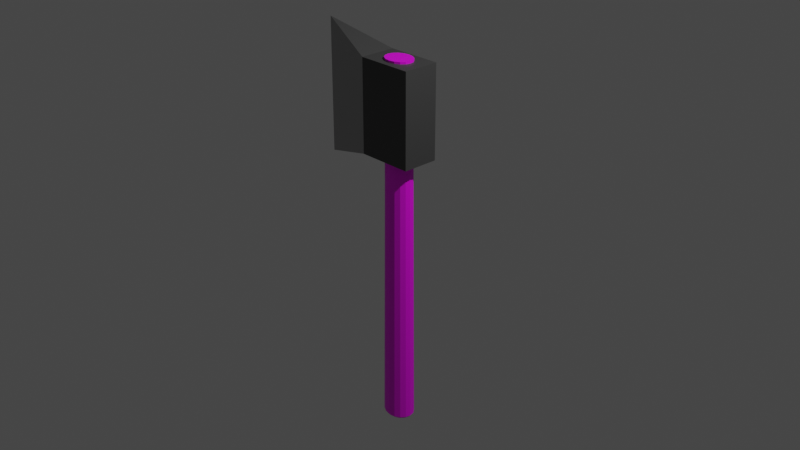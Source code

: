 # Source: Simple_Axe_Animated.blend  (saved by Blender 3.0.42; exported with 4.5.12 LTS)
import bpy
from mathutils import Matrix  # noqa: F401  (used for matrix-valued properties, if any)

bpy.ops.wm.read_factory_settings(use_empty=True)
scene = bpy.context.scene
scene.name = 'Scene'

# ---- collections
col_collection = bpy.data.collections.new('Collection'); scene.collection.children.link(col_collection)
col_model = bpy.data.collections.new('Model'); scene.collection.children.link(col_model)

# ---- images (referenced by path relative to the original .blend; pixels are not part of the script)
import os
ASSET_DIR = os.environ.get("B2B_ASSET_DIR", "")  # directory of the original .blend (textures are referenced by path, not embedded)
HERE = os.path.dirname(os.path.abspath(__file__))  # packed textures are extracted next to this script under _unpacked/

def load_image(name, relpath, width, height, colorspace="sRGB"):
    """Load a texture the original file referenced (path relative to the .blend, or extracted next to this script)."""
    p = next((c for c in (os.path.join(HERE, relpath), os.path.join(ASSET_DIR, relpath)) if relpath and os.path.exists(c)), "")
    if p:
        img = bpy.data.images.load(p, check_existing=True)
        img.name = name
    else:  # same state as the original file: an image datablock whose file is absent (Cycles renders it pink)
        img = bpy.data.images.new(name, width, height)
        img.source = "FILE"
        img.filepath = "//" + (relpath or name)
    img.colorspace_settings.name = colorspace
    return img
img_texturescom_wood_oakveneer2_1k_albedo_tif_001 = load_image('TexturesCom_Wood_OakVeneer2_1K_albedo.tif.001', 'TexturesCom_Wood_OakVeneer2_1K_albedo.tif', 1024, 1024, 'sRGB')

# ---- materials (node trees are filled in below, after node groups)
mat_wood = bpy.data.materials.new('Wood')
mat_wood.use_transparent_shadow = False
mat_sharp = bpy.data.materials.new('Sharp')
mat_sharp.alpha_threshold = 0.0
mat_sharp.use_transparent_shadow = False
mat_sharp.roughness = 0.5
mat_sharp.line_color = (0.0, 0.0, 0.0, 1.0)
mat_not_sharp = bpy.data.materials.new('Not_Sharp')
mat_not_sharp.use_transparent_shadow = False

# ---- material node trees
mat_wood.use_nodes = True; mat_wood.node_tree.nodes.clear()
_N = mat_wood.node_tree.nodes; _L = mat_wood.node_tree.links
n0 = _N.new('ShaderNodeBsdfPrincipled'); n0.name = 'Principled BSDF'; n0.location = (10, 300)
n0.distribution = 'GGX'
n0.subsurface_method = 'RANDOM_WALK_SKIN'
n0.inputs[3].default_value = 1.45
n0.inputs[27].default_value = (0.0, 0.0, 0.0, 1.0)
n0.inputs[28].default_value = 1.0
n1 = _N.new('ShaderNodeOutputMaterial'); n1.name = 'Material Output'; n1.location = (300, 300)
n2 = _N.new('ShaderNodeTexImage'); n2.name = 'Image Texture'; n2.location = (-296, 288)
n2.image = img_texturescom_wood_oakveneer2_1k_albedo_tif_001
_L.new(n0.outputs[0], n1.inputs[0])
_L.new(n2.outputs[0], n0.inputs[0])
n1.is_active_output = True
mat_sharp.use_nodes = True; mat_sharp.node_tree.nodes.clear()
_N = mat_sharp.node_tree.nodes; _L = mat_sharp.node_tree.links
n0 = _N.new('ShaderNodeOutputMaterial'); n0.name = 'Material Output'; n0.location = (300, 300)
n1 = _N.new('ShaderNodeBsdfPrincipled'); n1.name = 'Principled BSDF'; n1.location = (10, 300)
n1.distribution = 'GGX'
n1.subsurface_method = 'RANDOM_WALK_SKIN'
n1.inputs[0].default_value = (0.402, 0.402, 0.402, 1.0)
n1.inputs[1].default_value = 0.75
n1.inputs[3].default_value = 1.45
n1.inputs[27].default_value = (0.0, 0.0, 0.0, 1.0)
n1.inputs[28].default_value = 1.0
_L.new(n1.outputs[0], n0.inputs[0])
n0.is_active_output = True
mat_not_sharp.use_nodes = True; mat_not_sharp.node_tree.nodes.clear()
_N = mat_not_sharp.node_tree.nodes; _L = mat_not_sharp.node_tree.links
n0 = _N.new('ShaderNodeBsdfPrincipled'); n0.name = 'Principled BSDF'; n0.location = (10, 300)
n0.distribution = 'GGX'
n0.subsurface_method = 'RANDOM_WALK_SKIN'
n0.inputs[0].default_value = (0.06998, 0.06998, 0.06998, 1.0)
n0.inputs[1].default_value = 0.25
n0.inputs[3].default_value = 1.45
n0.inputs[27].default_value = (0.0, 0.0, 0.0, 1.0)
n0.inputs[28].default_value = 1.0
n1 = _N.new('ShaderNodeOutputMaterial'); n1.name = 'Material Output'; n1.location = (300, 300)
_L.new(n0.outputs[0], n1.inputs[0])
n1.is_active_output = True

# ---- world
world_world = bpy.data.worlds.new('World'); scene.world = world_world
world_world.use_nodes = True; world_world.node_tree.nodes.clear()
_N = world_world.node_tree.nodes; _L = world_world.node_tree.links
n0 = _N.new('ShaderNodeOutputWorld'); n0.name = 'World Output'; n0.location = (300, 300)
n1 = _N.new('ShaderNodeBackground'); n1.name = 'Background'; n1.location = (10, 300)
n1.inputs[0].default_value = (0.05088, 0.05088, 0.05088, 1.0)
_L.new(n1.outputs[0], n0.inputs[0])
n0.is_active_output = True
world_world.color = (0.05088, 0.05088, 0.05088)
world_world.use_sun_shadow = False
world_world.sun_shadow_jitter_overblur = 0.0

# ---- cameras
cam_camera = bpy.data.cameras.new('Camera')
cam_camera.clip_end = 100.0
cam_camera.ortho_scale = 7.314

# ---- lights
light_light = bpy.data.lights.new('Light', 'POINT')
light_light.transmission_factor = 0.0
light_light.energy = 1000.0
light_light.shadow_soft_size = 0.1
light_light.shadow_maximum_resolution = 0.006
light_light.use_absolute_resolution = True

# ---- meshes
me_circle = bpy.data.meshes.new('Circle')
me_circle.from_pydata([(-1.333e-10, 0.1481, -1.381), (-0.05666, 0.1368, -1.381), (-0.1047, 0.1047, -1.381), (-0.1368, 0.05666, -1.381), (-0.1481, -1.293e-10, -1.381), (-0.1368, -0.05666, -1.381), (-0.1047, -0.1047, -1.381), (-0.05666, -0.1368, -1.381), (-1.333e-10, -0.1481, -1.381), (0.05666, -0.1368, -1.381), (0.1047, -0.1047, -1.381), (0.1368, -0.05666, -1.381), (0.1481, -1.293e-10, -1.381), (0.1368, 0.05666, -1.381), (0.1047, 0.1047, -1.381), (0.05666, 0.1368, -1.381), (0.0, 0.13, 1.381), (-0.04975, 0.1201, 1.381), (-0.09192, 0.09192, 1.381), (-0.1201, 0.04975, 1.381), (-0.13, 0.0, 1.381), (-0.1201, -0.04975, 1.381), (-0.09192, -0.09192, 1.381), (-0.04975, -0.1201, 1.381), (0.0, -0.13, 1.381), (0.04975, -0.1201, 1.381), (0.09192, -0.09192, 1.381), (0.1201, -0.04975, 1.381), (0.13, 0.0, 1.381), (0.1201, 0.04975, 1.381), (0.09192, 0.09192, 1.381), (0.04975, 0.1201, 1.381), (-3.874e-10, 0.1352, -1.401), (-0.05176, 0.125, -1.401), (-0.09563, 0.09563, -1.401), (-0.125, 0.05176, -1.401), (-0.1352, -1.181e-10, -1.401), (-0.125, -0.05176, -1.401), (-0.09563, -0.09563, -1.401), (-0.05176, -0.125, -1.401), (-3.874e-10, -0.1352, -1.401), (0.05176, -0.125, -1.401), (0.09563, -0.09563, -1.401), (0.125, -0.05176, -1.401), (0.1352, -1.181e-10, -1.401), (0.125, 0.05176, -1.401), (0.09563, 0.09563, -1.401), (0.05176, 0.125, -1.401), (-4.493e-10, 0.1132, -1.421), (-0.04333, 0.1046, -1.421), (-0.08007, 0.08007, -1.421), (-0.1046, 0.04333, -1.421), (-0.1132, -2.505e-10, -1.421), (-0.1046, -0.04333, -1.421), (-0.08007, -0.08007, -1.421), (-0.04333, -0.1046, -1.421), (-4.493e-10, -0.1132, -1.421), (0.04333, -0.1046, -1.421), (0.08007, -0.08007, -1.421), (0.1046, -0.04333, -1.421), (0.1132, -2.505e-10, -1.421), (0.1046, 0.04333, -1.421), (0.08007, 0.08007, -1.421), (0.04333, 0.1046, -1.421), (-1.073e-09, 0.0652, -1.434), (-0.02495, 0.06024, -1.434), (-0.0461, 0.0461, -1.434), (-0.06024, 0.02495, -1.434), (-0.0652, -5.393e-10, -1.434), (-0.06024, -0.02495, -1.434), (-0.0461, -0.0461, -1.434), (-0.02495, -0.06024, -1.434), (-1.073e-09, -0.0652, -1.434), (0.02495, -0.06024, -1.434), (0.0461, -0.0461, -1.434), (0.06024, -0.02495, -1.434), (0.0652, -5.393e-10, -1.434), (0.06024, 0.02495, -1.434), (0.0461, 0.0461, -1.434), (0.02495, 0.06024, -1.434), (-9.202e-10, 0.01758, -1.44), (-0.006727, 0.01624, -1.44), (-0.01243, 0.01243, -1.44), (-0.01624, 0.006727, -1.44), (-0.01758, -1.454e-10, -1.44), (-0.01624, -0.006727, -1.44), (-0.01243, -0.01243, -1.44), (-0.006727, -0.01624, -1.44), (-9.202e-10, -0.01758, -1.44), (0.006727, -0.01624, -1.44), (0.01243, -0.01243, -1.44), (0.01624, -0.006727, -1.44), (0.01758, -1.454e-10, -1.44), (0.01624, 0.006727, -1.44), (0.01243, 0.01243, -1.44), (0.006727, 0.01624, -1.44), (0.008789, 0.009216, -1.44), (-2e-09, 0.01009, -1.44), (-0.008789, 0.009216, -1.44), (0.009513, 2.328e-10, -1.44), (6.985e-10, 0.0, -1.44), (-0.009513, 2.328e-10, -1.44), (0.008789, -0.009216, -1.44), (-2.153e-09, -0.01009, -1.44), (-0.008789, -0.009216, -1.44), (0.0, 0.13, 2.653), (-0.04975, 0.1201, 2.653), (-0.09192, 0.09192, 2.653), (-0.1201, 0.04975, 2.653), (-0.13, 0.0, 2.653), (-0.1201, -0.04975, 2.653), (-0.09192, -0.09192, 2.653), (-0.04975, -0.1201, 2.653), (0.0, -0.13, 2.653), (0.04975, -0.1201, 2.653), (0.09192, -0.09192, 2.653), (0.1201, -0.04975, 2.653), (0.13, 0.0, 2.653), (0.1201, 0.04975, 2.653), (0.09192, 0.09192, 2.653), (0.04975, 0.1201, 2.653), (-0.06816, 0.065, 2.653), (-0.07462, -5.588e-09, 2.653), (-0.06816, -0.065, 2.653), (-1.863e-09, 0.07036, 2.653), (0.0, -3.725e-09, 2.653), (-1.863e-09, -0.07036, 2.653), (0.06816, 0.065, 2.653), (0.07462, -1.863e-09, 2.653), (0.06816, -0.065, 2.653), (0.1284, 0.0532, 0.0), (0.09831, 0.09831, 0.0), (-0.09831, -0.09831, 0.0), (-0.0532, -0.1284, 0.0), (0.0532, 0.1284, 0.0), (-6.664e-11, -0.139, 0.0), (-6.664e-11, 0.139, 0.0), (-0.0532, 0.1284, 0.0), (0.0532, -0.1284, 0.0), (-0.09831, 0.09831, 0.0), (0.09831, -0.09831, 0.0), (-0.1284, 0.0532, 0.0), (0.1284, -0.0532, 0.0), (-0.139, -6.466e-11, 0.0), (0.139, -6.466e-11, 0.0), (-0.1284, -0.0532, 0.0)], [], [(131, 130, 29, 30), (133, 132, 22, 23), (134, 131, 30, 31), (135, 133, 23, 24), (137, 136, 16, 17), (136, 134, 31, 16), (138, 135, 24, 25), (139, 137, 17, 18), (140, 138, 25, 26), (141, 139, 18, 19), (142, 140, 26, 27), (143, 141, 19, 20), (144, 142, 27, 28), (145, 143, 20, 21), (130, 144, 28, 29), (132, 145, 21, 22), (9, 10, 42, 41), (2, 3, 35, 34), (10, 11, 43, 42), (3, 4, 36, 35), (11, 12, 44, 43), (4, 5, 37, 36), (12, 13, 45, 44), (5, 6, 38, 37), (13, 14, 46, 45), (6, 7, 39, 38), (14, 15, 47, 46), (7, 8, 40, 39), (0, 1, 33, 32), (15, 0, 32, 47), (8, 9, 41, 40), (1, 2, 34, 33), (45, 46, 62, 61), (38, 39, 55, 54), (46, 47, 63, 62), (39, 40, 56, 55), (32, 33, 49, 48), (47, 32, 48, 63), (40, 41, 57, 56), (33, 34, 50, 49), (41, 42, 58, 57), (34, 35, 51, 50), (42, 43, 59, 58), (35, 36, 52, 51), (43, 44, 60, 59), (36, 37, 53, 52), (44, 45, 61, 60), (37, 38, 54, 53), (50, 51, 67, 66), (58, 59, 75, 74), (51, 52, 68, 67), (59, 60, 76, 75), (52, 53, 69, 68), (60, 61, 77, 76), (53, 54, 70, 69), (61, 62, 78, 77), (54, 55, 71, 70), (62, 63, 79, 78), (55, 56, 72, 71), (48, 49, 65, 64), (63, 48, 64, 79), (56, 57, 73, 72), (49, 50, 66, 65), (57, 58, 74, 73), (71, 72, 88, 87), (64, 65, 81, 80), (79, 64, 80, 95), (72, 73, 89, 88), (65, 66, 82, 81), (73, 74, 90, 89), (66, 67, 83, 82), (74, 75, 91, 90), (67, 68, 84, 83), (75, 76, 92, 91), (68, 69, 85, 84), (76, 77, 93, 92), (69, 70, 86, 85), (77, 78, 94, 93), (70, 71, 87, 86), (78, 79, 95, 94), (95, 96, 93, 94), (96, 99, 92, 93), (99, 102, 91, 92), (102, 89, 90, 91), (80, 97, 96, 95), (97, 100, 99, 96), (100, 103, 102, 99), (103, 88, 89, 102), (81, 98, 97, 80), (98, 101, 100, 97), (101, 104, 103, 100), (104, 87, 88, 103), (82, 83, 98, 81), (83, 84, 101, 98), (84, 85, 104, 101), (85, 86, 87, 104), (18, 19, 108, 107), (26, 27, 116, 115), (19, 20, 109, 108), (27, 28, 117, 116), (20, 21, 110, 109), (28, 29, 118, 117), (21, 22, 111, 110), (29, 30, 119, 118), (22, 23, 112, 111), (30, 31, 120, 119), (23, 24, 113, 112), (16, 17, 106, 105), (31, 16, 105, 120), (24, 25, 114, 113), (17, 18, 107, 106), (25, 26, 115, 114), (108, 121, 106, 107), (121, 124, 105, 106), (124, 127, 120, 105), (127, 118, 119, 120), (109, 122, 121, 108), (122, 125, 124, 121), (125, 128, 127, 124), (128, 117, 118, 127), (110, 123, 122, 109), (123, 126, 125, 122), (126, 129, 128, 125), (129, 116, 117, 128), (111, 112, 123, 110), (112, 113, 126, 123), (113, 114, 129, 126), (114, 115, 116, 129), (6, 5, 145, 132), (13, 12, 144, 130), (5, 4, 143, 145), (12, 11, 142, 144), (4, 3, 141, 143), (11, 10, 140, 142), (3, 2, 139, 141), (10, 9, 138, 140), (2, 1, 137, 139), (9, 8, 135, 138), (0, 15, 134, 136), (1, 0, 136, 137), (8, 7, 133, 135), (15, 14, 131, 134), (7, 6, 132, 133), (14, 13, 130, 131)])
_uv = me_circle.uv_layers.new(name='UVMap')
_uv.uv.foreach_set('vector', [0.4191, 0.3603, 0.4062, 0.358, 0.4083, 0.6802, 0.4207, 0.68, 0.5372, 0.3615, 0.5248, 0.3603, 0.5264, 0.68, 0.5387, 0.6799, 0.4315, 0.3615, 0.4191, 0.3603, 0.4207, 0.68, 0.433, 0.6799, 0.5493, 0.3619, 0.5372, 0.3615, 0.5387, 0.6799, 0.551, 0.6798, 0.4557, 0.3615, 0.4436, 0.3619, 0.4453, 0.6798, 0.4575, 0.6798, 0.4436, 0.3619, 0.4315, 0.3615, 0.433, 0.6799, 0.4453, 0.6798, 0.5614, 0.3615, 0.5493, 0.3619, 0.551, 0.6798, 0.5633, 0.6798, 0.468, 0.3602, 0.4557, 0.3615, 0.4575, 0.6798, 0.4698, 0.6798, 0.5738, 0.3602, 0.5614, 0.3615, 0.5633, 0.6798, 0.5756, 0.6798, 0.4808, 0.3577, 0.468, 0.3602, 0.4698, 0.6798, 0.4821, 0.6798, 0.5866, 0.3577, 0.5738, 0.3602, 0.5756, 0.6798, 0.5879, 0.6798, 0.4945, 0.3536, 0.4808, 0.3577, 0.4821, 0.6798, 0.4945, 0.6799, 0.6002, 0.3536, 0.5866, 0.3577, 0.5879, 0.6798, 0.6002, 0.6799, 0.5119, 0.358, 0.4984, 0.3543, 0.5022, 0.6804, 0.5141, 0.6802, 0.4062, 0.358, 0.3927, 0.3543, 0.3965, 0.6804, 0.4083, 0.6802, 0.5248, 0.3603, 0.5119, 0.358, 0.5141, 0.6802, 0.5264, 0.68, 0.5595, 0.04313, 0.5719, 0.04056, 0.5703, 0.03531, 0.5588, 0.03816, 0.4662, 0.04056, 0.4795, 0.03558, 0.4766, 0.02994, 0.4646, 0.03531, 0.5719, 0.04056, 0.5853, 0.03558, 0.5824, 0.02994, 0.5703, 0.03531, 0.4795, 0.03558, 0.4945, 0.02736, 0.4899, 0.02095, 0.4766, 0.02994, 0.5853, 0.03558, 0.6002, 0.02736, 0.5956, 0.02095, 0.5824, 0.02994, 0.4946, 0.02831, 0.5097, 0.03572, 0.5126, 0.02993, 0.4988, 0.02141, 0.3889, 0.02831, 0.404, 0.03572, 0.4068, 0.02993, 0.393, 0.02141, 0.5097, 0.03572, 0.5232, 0.04049, 0.525, 0.0352, 0.5126, 0.02993, 0.404, 0.03572, 0.4175, 0.0405, 0.4192, 0.0352, 0.4068, 0.02993, 0.5232, 0.04049, 0.5357, 0.04307, 0.5365, 0.03807, 0.525, 0.0352, 0.4175, 0.0405, 0.43, 0.04307, 0.4308, 0.03807, 0.4192, 0.0352, 0.5357, 0.04307, 0.5477, 0.0439, 0.5477, 0.03901, 0.5365, 0.03807, 0.4419, 0.0439, 0.4538, 0.04313, 0.4531, 0.03816, 0.442, 0.03901, 0.43, 0.04307, 0.4419, 0.0439, 0.442, 0.03901, 0.4308, 0.03807, 0.5477, 0.0439, 0.5595, 0.04313, 0.5588, 0.03816, 0.5477, 0.03901, 0.4538, 0.04313, 0.4662, 0.04056, 0.4646, 0.03531, 0.4531, 0.03816, 0.4068, 0.02993, 0.4192, 0.0352, 0.4219, 0.02836, 0.4113, 0.02259, 0.525, 0.0352, 0.5365, 0.03807, 0.5378, 0.03151, 0.5276, 0.02836, 0.4192, 0.0352, 0.4308, 0.03807, 0.4321, 0.03151, 0.4219, 0.02836, 0.5365, 0.03807, 0.5477, 0.03901, 0.5478, 0.03256, 0.5378, 0.03151, 0.442, 0.03901, 0.4531, 0.03816, 0.4519, 0.03165, 0.442, 0.03256, 0.4308, 0.03807, 0.442, 0.03901, 0.442, 0.03256, 0.4321, 0.03151, 0.5477, 0.03901, 0.5588, 0.03816, 0.5577, 0.03165, 0.5478, 0.03256, 0.4531, 0.03816, 0.4646, 0.03531, 0.462, 0.02861, 0.4519, 0.03165, 0.5588, 0.03816, 0.5703, 0.03531, 0.5677, 0.02861, 0.5577, 0.03165, 0.4646, 0.03531, 0.4766, 0.02994, 0.4721, 0.02293, 0.462, 0.02861, 0.5703, 0.03531, 0.5824, 0.02994, 0.5779, 0.02293, 0.5677, 0.02861, 0.4766, 0.02994, 0.4899, 0.02095, 0.4824, 0.01348, 0.4721, 0.02293, 0.5824, 0.02994, 0.5956, 0.02095, 0.5881, 0.01348, 0.5779, 0.02293, 0.4988, 0.02141, 0.5126, 0.02993, 0.5171, 0.02259, 0.506, 0.01299, 0.393, 0.02141, 0.4068, 0.02993, 0.4113, 0.02259, 0.4002, 0.01299, 0.5126, 0.02993, 0.525, 0.0352, 0.5276, 0.02836, 0.5171, 0.02259, 0.462, 0.02861, 0.4721, 0.02293, 0.4618, 0.01194, 0.4557, 0.01678, 0.5677, 0.02861, 0.5779, 0.02293, 0.5676, 0.01194, 0.5614, 0.01678, 0.4721, 0.02293, 0.4824, 0.01348, 0.4666, 0.00464, 0.4618, 0.01194, 0.5779, 0.02293, 0.5881, 0.01348, 0.5723, 0.004641, 0.5676, 0.01194, 0.506, 0.01299, 0.5171, 0.02259, 0.528, 0.01066, 0.5231, 0.002568, 0.4002, 0.01299, 0.4113, 0.02259, 0.4222, 0.01066, 0.4173, 0.002568, 0.5171, 0.02259, 0.5276, 0.02836, 0.5341, 0.01599, 0.528, 0.01066, 0.4113, 0.02259, 0.4219, 0.02836, 0.4284, 0.01599, 0.4222, 0.01066, 0.5276, 0.02836, 0.5378, 0.03151, 0.5408, 0.01907, 0.5341, 0.01599, 0.4219, 0.02836, 0.4321, 0.03151, 0.4351, 0.01907, 0.4284, 0.01599, 0.5378, 0.03151, 0.5478, 0.03256, 0.5478, 0.02019, 0.5408, 0.01907, 0.442, 0.03256, 0.4519, 0.03165, 0.449, 0.01945, 0.442, 0.02019, 0.4321, 0.03151, 0.442, 0.03256, 0.442, 0.02019, 0.4351, 0.01907, 0.5478, 0.03256, 0.5577, 0.03165, 0.5547, 0.01945, 0.5478, 0.02019, 0.4519, 0.03165, 0.462, 0.02861, 0.4557, 0.01678, 0.449, 0.01945, 0.5577, 0.03165, 0.5677, 0.02861, 0.5614, 0.01678, 0.5547, 0.01945, 0.5408, 0.01907, 0.5478, 0.02019, 0.5482, 0.005144, 0.546, 0.004625, 0.442, 0.02019, 0.449, 0.01945, 0.4447, 0.004907, 0.4425, 0.005144, 0.4351, 0.01907, 0.442, 0.02019, 0.4425, 0.005144, 0.4403, 0.004625, 0.5478, 0.02019, 0.5547, 0.01945, 0.5505, 0.004907, 0.5482, 0.005144, 0.449, 0.01945, 0.4557, 0.01678, 0.4468, 0.003931, 0.4447, 0.004907, 0.5547, 0.01945, 0.5614, 0.01678, 0.5525, 0.003931, 0.5505, 0.004907, 0.4557, 0.01678, 0.4618, 0.01194, 0.4485, 0.002238, 0.4468, 0.003931, 0.5614, 0.01678, 0.5676, 0.01194, 0.5542, 0.002238, 0.5525, 0.003931, 0.4618, 0.01194, 0.4666, 0.00464, 0.4495, -5.499e-05, 0.4485, 0.002238, 0.5676, 0.01194, 0.5723, 0.004641, 0.5552, -5.499e-05, 0.5542, 0.002238, 0.5231, 0.002568, 0.528, 0.01066, 0.5426, 0.001492, 0.5419, -0.0009617, 0.4173, 0.002568, 0.4222, 0.01066, 0.4369, 0.001492, 0.4361, -0.0009615, 0.528, 0.01066, 0.5341, 0.01599, 0.5441, 0.003395, 0.5426, 0.001492, 0.4222, 0.01066, 0.4284, 0.01599, 0.4383, 0.003395, 0.4369, 0.001492, 0.5341, 0.01599, 0.5408, 0.01907, 0.546, 0.004625, 0.5441, 0.003395, 0.4284, 0.01599, 0.4351, 0.01907, 0.4403, 0.004625, 0.4383, 0.003395, 0.4403, 0.004625, 0.4396, 0.00223, 0.4369, 0.001492, 0.4383, 0.003395, 0.4396, 0.00223, 0.4392, -0.001165, 0.4361, -0.0009615, 0.4369, 0.001492, 0.5522, -0.0006456, 0.5515, 0.002634, 0.5542, 0.002238, 0.5552, -5.499e-05, 0.5515, 0.002634, 0.5505, 0.004907, 0.5525, 0.003931, 0.5542, 0.002238, 0.4425, 0.005144, 0.4426, 0.002621, 0.4396, 0.00223, 0.4403, 0.004625, 0.4426, 0.002621, 0.4429, -0.001087, 0.4392, -0.001165, 0.4396, 0.00223, 0.5486, -0.001087, 0.5484, 0.002621, 0.5515, 0.002634, 0.5522, -0.0006456, 0.5484, 0.002621, 0.5482, 0.005144, 0.5505, 0.004907, 0.5515, 0.002634, 0.4447, 0.004907, 0.4457, 0.002634, 0.4426, 0.002621, 0.4425, 0.005144, 0.4457, 0.002634, 0.4465, -0.0006453, 0.4429, -0.001087, 0.4426, 0.002621, 0.545, -0.001165, 0.5453, 0.00223, 0.5484, 0.002621, 0.5486, -0.001087, 0.5453, 0.00223, 0.546, 0.004625, 0.5482, 0.005144, 0.5484, 0.002621, 0.4468, 0.003931, 0.4485, 0.002238, 0.4457, 0.002634, 0.4447, 0.004907, 0.4485, 0.002238, 0.4495, -5.499e-05, 0.4465, -0.0006453, 0.4457, 0.002634, 0.5419, -0.0009617, 0.5426, 0.001492, 0.5453, 0.00223, 0.545, -0.001165, 0.5426, 0.001492, 0.5441, 0.003395, 0.546, 0.004625, 0.5453, 0.00223, 0.4698, 0.6798, 0.4821, 0.6798, 0.4782, 0.9674, 0.467, 0.9632, 0.5756, 0.6798, 0.5879, 0.6798, 0.584, 0.9674, 0.5728, 0.9632, 0.4821, 0.6798, 0.4945, 0.6799, 0.4907, 0.9738, 0.4782, 0.9674, 0.5879, 0.6798, 0.6002, 0.6799, 0.5965, 0.9738, 0.584, 0.9674, 0.5022, 0.6804, 0.5141, 0.6802, 0.5208, 0.9676, 0.5081, 0.9742, 0.3965, 0.6804, 0.4083, 0.6802, 0.415, 0.9676, 0.4024, 0.9742, 0.5141, 0.6802, 0.5264, 0.68, 0.5321, 0.9633, 0.5208, 0.9676, 0.4083, 0.6802, 0.4207, 0.68, 0.4264, 0.9633, 0.415, 0.9676, 0.5264, 0.68, 0.5387, 0.6799, 0.5425, 0.9614, 0.5321, 0.9633, 0.4207, 0.68, 0.433, 0.6799, 0.4368, 0.9614, 0.4264, 0.9633, 0.5387, 0.6799, 0.551, 0.6798, 0.5525, 0.9605, 0.5425, 0.9614, 0.4453, 0.6798, 0.4575, 0.6798, 0.4566, 0.9614, 0.4467, 0.9605, 0.433, 0.6799, 0.4453, 0.6798, 0.4467, 0.9605, 0.4368, 0.9614, 0.551, 0.6798, 0.5633, 0.6798, 0.5624, 0.9614, 0.5525, 0.9605, 0.4575, 0.6798, 0.4698, 0.6798, 0.467, 0.9632, 0.4566, 0.9614, 0.5633, 0.6798, 0.5756, 0.6798, 0.5728, 0.9632, 0.5624, 0.9614, 0.4782, 0.9674, 0.4649, 0.9718, 0.4566, 0.9614, 0.467, 0.9632, 0.4649, 0.9718, 0.4467, 0.974, 0.4467, 0.9605, 0.4566, 0.9614, 0.4467, 0.974, 0.4286, 0.9719, 0.4368, 0.9614, 0.4467, 0.9605, 0.4286, 0.9719, 0.415, 0.9676, 0.4264, 0.9633, 0.4368, 0.9614, 0.4907, 0.9738, 0.4765, 0.989, 0.4649, 0.9718, 0.4782, 0.9674, 0.4765, 0.989, 0.4468, 0.9987, 0.4467, 0.974, 0.4649, 0.9718, 0.4468, 0.9987, 0.417, 0.9893, 0.4286, 0.9719, 0.4467, 0.974, 0.417, 0.9893, 0.4024, 0.9742, 0.415, 0.9676, 0.4286, 0.9719, 0.5208, 0.9676, 0.5343, 0.9719, 0.5228, 0.9893, 0.5081, 0.9742, 0.5343, 0.9719, 0.5525, 0.974, 0.5526, 0.9987, 0.5228, 0.9893, 0.5525, 0.974, 0.5706, 0.9718, 0.5822, 0.989, 0.5526, 0.9987, 0.5706, 0.9718, 0.584, 0.9674, 0.5965, 0.9738, 0.5822, 0.989, 0.5321, 0.9633, 0.5425, 0.9614, 0.5343, 0.9719, 0.5208, 0.9676, 0.5425, 0.9614, 0.5525, 0.9605, 0.5525, 0.974, 0.5343, 0.9719, 0.5525, 0.9605, 0.5624, 0.9614, 0.5706, 0.9718, 0.5525, 0.974, 0.5624, 0.9614, 0.5728, 0.9632, 0.584, 0.9674, 0.5706, 0.9718, 0.5232, 0.04049, 0.5097, 0.03572, 0.5119, 0.358, 0.5248, 0.3603, 0.404, 0.03572, 0.3889, 0.02831, 0.3927, 0.3543, 0.4062, 0.358, 0.5097, 0.03572, 0.4946, 0.02831, 0.4984, 0.3543, 0.5119, 0.358, 0.6002, 0.02736, 0.5853, 0.03558, 0.5866, 0.3577, 0.6002, 0.3536, 0.4945, 0.02736, 0.4795, 0.03558, 0.4808, 0.3577, 0.4945, 0.3536, 0.5853, 0.03558, 0.5719, 0.04056, 0.5738, 0.3602, 0.5866, 0.3577, 0.4795, 0.03558, 0.4662, 0.04056, 0.468, 0.3602, 0.4808, 0.3577, 0.5719, 0.04056, 0.5595, 0.04313, 0.5614, 0.3615, 0.5738, 0.3602, 0.4662, 0.04056, 0.4538, 0.04313, 0.4557, 0.3615, 0.468, 0.3602, 0.5595, 0.04313, 0.5477, 0.0439, 0.5493, 0.3619, 0.5614, 0.3615, 0.4419, 0.0439, 0.43, 0.04307, 0.4315, 0.3615, 0.4436, 0.3619, 0.4538, 0.04313, 0.4419, 0.0439, 0.4436, 0.3619, 0.4557, 0.3615, 0.5477, 0.0439, 0.5357, 0.04307, 0.5372, 0.3615, 0.5493, 0.3619, 0.43, 0.04307, 0.4175, 0.0405, 0.4191, 0.3603, 0.4315, 0.3615, 0.5357, 0.04307, 0.5232, 0.04049, 0.5248, 0.3603, 0.5372, 0.3615, 0.4175, 0.0405, 0.404, 0.03572, 0.4062, 0.358, 0.4191, 0.3603])
me_circle.materials.append(mat_wood)
me_circle.update()
me_cube = bpy.data.meshes.new('Cube')
me_cube.from_pydata([(-0.303, -0.5, -0.5), (-0.303, -0.5, 0.5), (-0.303, 0.5, -0.5), (-0.303, 0.5, 0.5), (0.2995, -0.5, -0.5), (0.2995, -0.5, 0.5), (0.2995, 0.5, -0.5), (0.2995, 0.5, 0.5), (-0.9949, 0.0, -0.7215), (-0.9949, 0.0, 0.7215)], [], [(1, 3, 9), (2, 3, 7, 6), (6, 7, 5, 4), (4, 5, 1, 0), (2, 6, 4, 0), (7, 3, 1, 5), (2, 0, 8), (3, 2, 8, 9), (0, 1, 9, 8)])
me_cube.polygons.foreach_set('material_index', [1, 1, 1, 1, 1, 1, 1, 0, 0])
_uv = me_cube.uv_layers.new(name='UVMap')
_uv.uv.foreach_set('vector', [0.875, 0.75, 0.875, 0.5, 0.875, 0.75, 0.375, 0.25, 0.625, 0.25, 0.625, 0.5, 0.375, 0.5, 0.375, 0.5, 0.625, 0.5, 0.625, 0.75, 0.375, 0.75, 0.375, 0.75, 0.625, 0.75, 0.625, 1.0, 0.375, 1.0, 0.125, 0.5, 0.375, 0.5, 0.375, 0.75, 0.125, 0.75, 0.625, 0.5, 0.875, 0.5, 0.875, 0.75, 0.625, 0.75, 0.125, 0.5, 0.125, 0.75, 0.125, 0.5, 0.625, 0.25, 0.375, 0.25, 0.375, 0.25, 0.625, 0.25, 0.375, 1.0, 0.625, 1.0, 0.625, 1.0, 0.375, 1.0])
me_cube.materials.append(mat_sharp)
me_cube.materials.append(mat_not_sharp)
me_cube.update()
arm_armature = bpy.data.armatures.new('Armature')  # bones are not reproduced

# ---- objects
ob_light = bpy.data.objects.new('Light', light_light)
ob_camera = bpy.data.objects.new('Camera', cam_camera)
ob_handle = bpy.data.objects.new('Handle', me_circle)
ob_axe_head = bpy.data.objects.new('Axe_Head', me_cube)
ob_armature = bpy.data.objects.new('Armature', arm_armature)

# ---- transforms, parenting, visibility, modifiers, constraints
ob_light.location = (4.076, 1.005, 5.904)
ob_light.rotation_euler = (0.6503, 0.05522, 1.866)
ob_light.lock_rotations_4d = False
ob_light.empty_display_type = 'ARROWS'
ob_light.color = (0.0, 0.0, 0.0, 0.0)
ob_light.lineart.crease_threshold = 0.0
ob_camera.location = (7.359, -6.926, 4.958)
ob_camera.rotation_euler = (1.109, 0.0, 0.8149)
ob_camera.lock_rotations_4d = False
ob_camera.empty_display_type = 'ARROWS'
ob_camera.color = (0.0, 0.0, 0.0, 0.0)
ob_camera.display_type = 'WIRE'
ob_camera.lineart.crease_threshold = 0.0
ob_handle.location = (0.0, 0.0, -0.9552)
ob_handle.scale = (1.213, 1.0, 1.0)
ob_handle.lock_rotation = (True, False, True)
ob_handle.use_shape_key_edit_mode = True
_vg = ob_handle.vertex_groups.new(name='Group')
_c = ob_handle.constraints.new('ARMATURE'); _c.name = 'Armature'
_c.use_deform_preserve_volume = True
ob_axe_head.location = (0.0, 0.0, 1.176)
ob_axe_head.scale = (1.0, 0.3946, 1.0)
ob_axe_head.lock_rotation = (True, False, True)
_vg = ob_axe_head.vertex_groups.new(name='Group')
_c = ob_axe_head.constraints.new('ARMATURE'); _c.name = 'Armature'
_c.use_deform_preserve_volume = True
ob_armature.location = (0.0, 0.0, -0.9552)
ob_armature.show_in_front = True

# ---- collection membership
col_collection.objects.link(ob_light)
col_collection.objects.link(ob_camera)
col_model.objects.link(ob_handle)
col_model.objects.link(ob_axe_head)
col_model.objects.link(ob_armature)

# ---- scene / render settings (as saved in the file)
scene.camera = ob_camera
scene.frame_start = 0; scene.frame_end = 100; scene.frame_set(0)
scene.render.engine = 'BLENDER_EEVEE_NEXT'
scene.cycles.sampling_pattern = 'TABULATED_SOBOL'
scene.cycles.use_light_tree = False
scene.view_settings.view_transform = 'Filmic'
bpy.context.view_layer.update()
